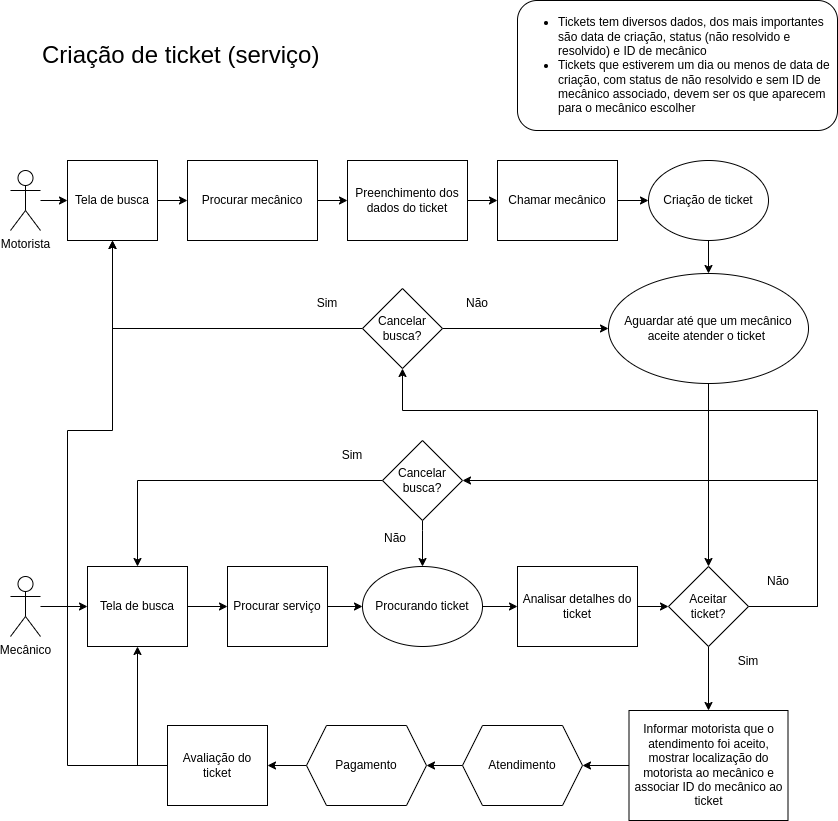

The diagram above was exported from draw.io. Its source (the exported page's mxGraphModel, read from the mxfile embedded in the PNG):
<mxGraphModel dx="2390" dy="1392" grid="1" gridSize="10" guides="1" tooltips="1" connect="1" arrows="1" fold="1" page="1" pageScale="1" pageWidth="850" pageHeight="1100" math="0" shadow="0">
  <root>
    <mxCell id="0" />
    <mxCell id="1" parent="0" />
    <mxCell id="FaP6nDNGvpXfjNqiVSWo-2" value="Criação de ticket (serviço)" style="text;html=1;strokeColor=none;fillColor=none;align=left;verticalAlign=middle;whiteSpace=wrap;rounded=0;strokeWidth=1;fontSize=24;" vertex="1" parent="1">
      <mxGeometry x="43" y="80" width="325" height="30" as="geometry" />
    </mxCell>
    <mxCell id="FaP6nDNGvpXfjNqiVSWo-56" style="edgeStyle=orthogonalEdgeStyle;rounded=0;orthogonalLoop=1;jettySize=auto;html=1;" edge="1" parent="1" source="FaP6nDNGvpXfjNqiVSWo-4" target="FaP6nDNGvpXfjNqiVSWo-54">
      <mxGeometry relative="1" as="geometry" />
    </mxCell>
    <mxCell id="FaP6nDNGvpXfjNqiVSWo-4" value="Motorista" style="shape=umlActor;verticalLabelPosition=bottom;verticalAlign=top;html=1;outlineConnect=0;" vertex="1" parent="1">
      <mxGeometry x="13" y="210" width="30" height="60" as="geometry" />
    </mxCell>
    <mxCell id="FaP6nDNGvpXfjNqiVSWo-9" style="edgeStyle=orthogonalEdgeStyle;rounded=0;orthogonalLoop=1;jettySize=auto;html=1;" edge="1" parent="1" source="FaP6nDNGvpXfjNqiVSWo-6" target="FaP6nDNGvpXfjNqiVSWo-8">
      <mxGeometry relative="1" as="geometry" />
    </mxCell>
    <mxCell id="FaP6nDNGvpXfjNqiVSWo-6" value="Procurar mecânico" style="rounded=0;whiteSpace=wrap;html=1;" vertex="1" parent="1">
      <mxGeometry x="190" y="200" width="130" height="80" as="geometry" />
    </mxCell>
    <mxCell id="FaP6nDNGvpXfjNqiVSWo-12" style="edgeStyle=orthogonalEdgeStyle;rounded=0;orthogonalLoop=1;jettySize=auto;html=1;" edge="1" parent="1" source="FaP6nDNGvpXfjNqiVSWo-8" target="FaP6nDNGvpXfjNqiVSWo-11">
      <mxGeometry relative="1" as="geometry" />
    </mxCell>
    <mxCell id="FaP6nDNGvpXfjNqiVSWo-8" value="Preenchimento dos dados do ticket" style="rounded=0;whiteSpace=wrap;html=1;" vertex="1" parent="1">
      <mxGeometry x="350" y="200" width="120" height="80" as="geometry" />
    </mxCell>
    <mxCell id="FaP6nDNGvpXfjNqiVSWo-14" style="edgeStyle=orthogonalEdgeStyle;rounded=0;orthogonalLoop=1;jettySize=auto;html=1;" edge="1" parent="1" source="FaP6nDNGvpXfjNqiVSWo-11" target="FaP6nDNGvpXfjNqiVSWo-13">
      <mxGeometry relative="1" as="geometry" />
    </mxCell>
    <mxCell id="FaP6nDNGvpXfjNqiVSWo-11" value="Chamar mecânico" style="rounded=0;whiteSpace=wrap;html=1;" vertex="1" parent="1">
      <mxGeometry x="500" y="200" width="120" height="80" as="geometry" />
    </mxCell>
    <mxCell id="FaP6nDNGvpXfjNqiVSWo-24" style="edgeStyle=orthogonalEdgeStyle;rounded=0;orthogonalLoop=1;jettySize=auto;html=1;" edge="1" parent="1" source="FaP6nDNGvpXfjNqiVSWo-13" target="FaP6nDNGvpXfjNqiVSWo-22">
      <mxGeometry relative="1" as="geometry" />
    </mxCell>
    <mxCell id="FaP6nDNGvpXfjNqiVSWo-13" value="Criação de ticket" style="ellipse;whiteSpace=wrap;html=1;" vertex="1" parent="1">
      <mxGeometry x="651" y="200" width="120" height="80" as="geometry" />
    </mxCell>
    <mxCell id="FaP6nDNGvpXfjNqiVSWo-19" value="&lt;ul&gt;&lt;li style=&quot;text-align: left;&quot;&gt;&lt;span style=&quot;background-color: initial;&quot;&gt;Tickets tem diversos dados, dos mais importantes são data de criação, status (não resolvido e resolvido) e&amp;nbsp;&lt;/span&gt;ID de mecânico&lt;br&gt;&lt;/li&gt;&lt;li style=&quot;text-align: left;&quot;&gt;Tickets que estiverem um dia ou menos de data de criação, com status de não resolvido e sem ID de mecânico associado, devem ser os que aparecem para o mecânico escolher&lt;/li&gt;&lt;/ul&gt;" style="rounded=1;whiteSpace=wrap;html=1;" vertex="1" parent="1">
      <mxGeometry x="520" y="40" width="320" height="130" as="geometry" />
    </mxCell>
    <mxCell id="FaP6nDNGvpXfjNqiVSWo-27" style="edgeStyle=orthogonalEdgeStyle;rounded=0;orthogonalLoop=1;jettySize=auto;html=1;entryX=0.5;entryY=0;entryDx=0;entryDy=0;" edge="1" parent="1" source="FaP6nDNGvpXfjNqiVSWo-22" target="FaP6nDNGvpXfjNqiVSWo-26">
      <mxGeometry relative="1" as="geometry" />
    </mxCell>
    <mxCell id="FaP6nDNGvpXfjNqiVSWo-22" value="Aguardar até que um mecânico aceite atender o ticket&amp;nbsp;" style="ellipse;whiteSpace=wrap;html=1;" vertex="1" parent="1">
      <mxGeometry x="611" y="313" width="200" height="110" as="geometry" />
    </mxCell>
    <mxCell id="FaP6nDNGvpXfjNqiVSWo-61" style="edgeStyle=orthogonalEdgeStyle;rounded=0;orthogonalLoop=1;jettySize=auto;html=1;" edge="1" parent="1" source="FaP6nDNGvpXfjNqiVSWo-26" target="FaP6nDNGvpXfjNqiVSWo-60">
      <mxGeometry relative="1" as="geometry">
        <mxPoint x="830" y="460" as="targetPoint" />
        <Array as="points">
          <mxPoint x="820" y="646" />
          <mxPoint x="820" y="450" />
          <mxPoint x="405" y="450" />
        </Array>
      </mxGeometry>
    </mxCell>
    <mxCell id="FaP6nDNGvpXfjNqiVSWo-73" style="edgeStyle=orthogonalEdgeStyle;rounded=0;orthogonalLoop=1;jettySize=auto;html=1;entryX=1;entryY=0.5;entryDx=0;entryDy=0;" edge="1" parent="1" source="FaP6nDNGvpXfjNqiVSWo-26" target="FaP6nDNGvpXfjNqiVSWo-68">
      <mxGeometry relative="1" as="geometry">
        <Array as="points">
          <mxPoint x="820" y="646" />
          <mxPoint x="820" y="520" />
        </Array>
      </mxGeometry>
    </mxCell>
    <mxCell id="FaP6nDNGvpXfjNqiVSWo-77" style="edgeStyle=orthogonalEdgeStyle;rounded=0;orthogonalLoop=1;jettySize=auto;html=1;" edge="1" parent="1" source="FaP6nDNGvpXfjNqiVSWo-26" target="FaP6nDNGvpXfjNqiVSWo-75">
      <mxGeometry relative="1" as="geometry" />
    </mxCell>
    <mxCell id="FaP6nDNGvpXfjNqiVSWo-26" value="Aceitar &lt;br&gt;ticket?" style="rhombus;whiteSpace=wrap;html=1;" vertex="1" parent="1">
      <mxGeometry x="671" y="606" width="80" height="80" as="geometry" />
    </mxCell>
    <mxCell id="FaP6nDNGvpXfjNqiVSWo-32" value="Não" style="text;html=1;strokeColor=none;fillColor=none;align=center;verticalAlign=middle;whiteSpace=wrap;rounded=0;" vertex="1" parent="1">
      <mxGeometry x="751" y="606" width="60" height="30" as="geometry" />
    </mxCell>
    <mxCell id="FaP6nDNGvpXfjNqiVSWo-33" value="Sim" style="text;html=1;strokeColor=none;fillColor=none;align=center;verticalAlign=middle;whiteSpace=wrap;rounded=0;" vertex="1" parent="1">
      <mxGeometry x="721" y="686" width="60" height="30" as="geometry" />
    </mxCell>
    <mxCell id="FaP6nDNGvpXfjNqiVSWo-59" style="edgeStyle=orthogonalEdgeStyle;rounded=0;orthogonalLoop=1;jettySize=auto;html=1;" edge="1" parent="1" source="FaP6nDNGvpXfjNqiVSWo-34" target="FaP6nDNGvpXfjNqiVSWo-57">
      <mxGeometry relative="1" as="geometry" />
    </mxCell>
    <mxCell id="FaP6nDNGvpXfjNqiVSWo-34" value="Mecânico" style="shape=umlActor;verticalLabelPosition=bottom;verticalAlign=top;html=1;outlineConnect=0;" vertex="1" parent="1">
      <mxGeometry x="13" y="616" width="30" height="60" as="geometry" />
    </mxCell>
    <mxCell id="FaP6nDNGvpXfjNqiVSWo-48" style="edgeStyle=orthogonalEdgeStyle;rounded=0;orthogonalLoop=1;jettySize=auto;html=1;" edge="1" parent="1" source="FaP6nDNGvpXfjNqiVSWo-42" target="FaP6nDNGvpXfjNqiVSWo-47">
      <mxGeometry relative="1" as="geometry" />
    </mxCell>
    <mxCell id="FaP6nDNGvpXfjNqiVSWo-42" value="Procurar serviço" style="rounded=0;whiteSpace=wrap;html=1;" vertex="1" parent="1">
      <mxGeometry x="230" y="606" width="100" height="80" as="geometry" />
    </mxCell>
    <mxCell id="FaP6nDNGvpXfjNqiVSWo-51" style="edgeStyle=orthogonalEdgeStyle;rounded=0;orthogonalLoop=1;jettySize=auto;html=1;" edge="1" parent="1" source="FaP6nDNGvpXfjNqiVSWo-47" target="FaP6nDNGvpXfjNqiVSWo-49">
      <mxGeometry relative="1" as="geometry" />
    </mxCell>
    <mxCell id="FaP6nDNGvpXfjNqiVSWo-47" value="Procurando ticket" style="ellipse;whiteSpace=wrap;html=1;" vertex="1" parent="1">
      <mxGeometry x="365" y="606" width="120" height="80" as="geometry" />
    </mxCell>
    <mxCell id="FaP6nDNGvpXfjNqiVSWo-52" style="edgeStyle=orthogonalEdgeStyle;rounded=0;orthogonalLoop=1;jettySize=auto;html=1;" edge="1" parent="1" source="FaP6nDNGvpXfjNqiVSWo-49" target="FaP6nDNGvpXfjNqiVSWo-26">
      <mxGeometry relative="1" as="geometry" />
    </mxCell>
    <mxCell id="FaP6nDNGvpXfjNqiVSWo-49" value="Analisar detalhes do ticket" style="rounded=0;whiteSpace=wrap;html=1;" vertex="1" parent="1">
      <mxGeometry x="520" y="606" width="120" height="80" as="geometry" />
    </mxCell>
    <mxCell id="FaP6nDNGvpXfjNqiVSWo-55" style="edgeStyle=orthogonalEdgeStyle;rounded=0;orthogonalLoop=1;jettySize=auto;html=1;" edge="1" parent="1" source="FaP6nDNGvpXfjNqiVSWo-54" target="FaP6nDNGvpXfjNqiVSWo-6">
      <mxGeometry relative="1" as="geometry" />
    </mxCell>
    <mxCell id="FaP6nDNGvpXfjNqiVSWo-54" value="Tela de busca" style="rounded=0;whiteSpace=wrap;html=1;" vertex="1" parent="1">
      <mxGeometry x="70" y="200" width="90" height="80" as="geometry" />
    </mxCell>
    <mxCell id="FaP6nDNGvpXfjNqiVSWo-58" style="edgeStyle=orthogonalEdgeStyle;rounded=0;orthogonalLoop=1;jettySize=auto;html=1;" edge="1" parent="1" source="FaP6nDNGvpXfjNqiVSWo-57" target="FaP6nDNGvpXfjNqiVSWo-42">
      <mxGeometry relative="1" as="geometry" />
    </mxCell>
    <mxCell id="FaP6nDNGvpXfjNqiVSWo-57" value="Tela de busca" style="rounded=0;whiteSpace=wrap;html=1;" vertex="1" parent="1">
      <mxGeometry x="90" y="606" width="100" height="80" as="geometry" />
    </mxCell>
    <mxCell id="FaP6nDNGvpXfjNqiVSWo-62" style="edgeStyle=orthogonalEdgeStyle;rounded=0;orthogonalLoop=1;jettySize=auto;html=1;" edge="1" parent="1" source="FaP6nDNGvpXfjNqiVSWo-60" target="FaP6nDNGvpXfjNqiVSWo-22">
      <mxGeometry relative="1" as="geometry" />
    </mxCell>
    <mxCell id="FaP6nDNGvpXfjNqiVSWo-63" style="edgeStyle=orthogonalEdgeStyle;rounded=0;orthogonalLoop=1;jettySize=auto;html=1;" edge="1" parent="1" source="FaP6nDNGvpXfjNqiVSWo-60" target="FaP6nDNGvpXfjNqiVSWo-54">
      <mxGeometry relative="1" as="geometry" />
    </mxCell>
    <mxCell id="FaP6nDNGvpXfjNqiVSWo-60" value="Cancelar busca?" style="rhombus;whiteSpace=wrap;html=1;" vertex="1" parent="1">
      <mxGeometry x="365" y="328" width="80" height="80" as="geometry" />
    </mxCell>
    <mxCell id="FaP6nDNGvpXfjNqiVSWo-64" value="Não" style="text;html=1;strokeColor=none;fillColor=none;align=center;verticalAlign=middle;whiteSpace=wrap;rounded=0;" vertex="1" parent="1">
      <mxGeometry x="450" y="328" width="60" height="30" as="geometry" />
    </mxCell>
    <mxCell id="FaP6nDNGvpXfjNqiVSWo-65" value="Sim" style="text;html=1;strokeColor=none;fillColor=none;align=center;verticalAlign=middle;whiteSpace=wrap;rounded=0;" vertex="1" parent="1">
      <mxGeometry x="300" y="328" width="60" height="30" as="geometry" />
    </mxCell>
    <mxCell id="FaP6nDNGvpXfjNqiVSWo-69" style="edgeStyle=orthogonalEdgeStyle;rounded=0;orthogonalLoop=1;jettySize=auto;html=1;" edge="1" parent="1" source="FaP6nDNGvpXfjNqiVSWo-68" target="FaP6nDNGvpXfjNqiVSWo-57">
      <mxGeometry relative="1" as="geometry" />
    </mxCell>
    <mxCell id="FaP6nDNGvpXfjNqiVSWo-71" style="edgeStyle=orthogonalEdgeStyle;rounded=0;orthogonalLoop=1;jettySize=auto;html=1;exitX=0.5;exitY=1;exitDx=0;exitDy=0;" edge="1" parent="1" source="FaP6nDNGvpXfjNqiVSWo-68" target="FaP6nDNGvpXfjNqiVSWo-47">
      <mxGeometry relative="1" as="geometry">
        <mxPoint x="280" y="580" as="sourcePoint" />
        <Array as="points">
          <mxPoint x="425" y="570" />
          <mxPoint x="425" y="570" />
        </Array>
      </mxGeometry>
    </mxCell>
    <mxCell id="FaP6nDNGvpXfjNqiVSWo-68" value="Cancelar busca?" style="rhombus;whiteSpace=wrap;html=1;" vertex="1" parent="1">
      <mxGeometry x="385" y="480" width="80" height="80" as="geometry" />
    </mxCell>
    <mxCell id="FaP6nDNGvpXfjNqiVSWo-70" value="Sim" style="text;html=1;strokeColor=none;fillColor=none;align=center;verticalAlign=middle;whiteSpace=wrap;rounded=0;" vertex="1" parent="1">
      <mxGeometry x="325" y="480" width="60" height="30" as="geometry" />
    </mxCell>
    <mxCell id="FaP6nDNGvpXfjNqiVSWo-72" value="Não" style="text;html=1;strokeColor=none;fillColor=none;align=center;verticalAlign=middle;whiteSpace=wrap;rounded=0;" vertex="1" parent="1">
      <mxGeometry x="378" y="563" width="40" height="30" as="geometry" />
    </mxCell>
    <mxCell id="FaP6nDNGvpXfjNqiVSWo-79" style="edgeStyle=orthogonalEdgeStyle;rounded=0;orthogonalLoop=1;jettySize=auto;html=1;" edge="1" parent="1" source="FaP6nDNGvpXfjNqiVSWo-75" target="FaP6nDNGvpXfjNqiVSWo-78">
      <mxGeometry relative="1" as="geometry" />
    </mxCell>
    <mxCell id="FaP6nDNGvpXfjNqiVSWo-75" value="Informar motorista que o atendimento foi aceito, mostrar localização do motorista ao mecânico e associar ID do mecânico ao ticket" style="rounded=0;whiteSpace=wrap;html=1;" vertex="1" parent="1">
      <mxGeometry x="631.5" y="750" width="159" height="110" as="geometry" />
    </mxCell>
    <mxCell id="FaP6nDNGvpXfjNqiVSWo-81" style="edgeStyle=orthogonalEdgeStyle;rounded=0;orthogonalLoop=1;jettySize=auto;html=1;" edge="1" parent="1" source="FaP6nDNGvpXfjNqiVSWo-78" target="FaP6nDNGvpXfjNqiVSWo-80">
      <mxGeometry relative="1" as="geometry" />
    </mxCell>
    <mxCell id="FaP6nDNGvpXfjNqiVSWo-78" value="Atendimento" style="shape=hexagon;perimeter=hexagonPerimeter2;whiteSpace=wrap;html=1;fixedSize=1;" vertex="1" parent="1">
      <mxGeometry x="465" y="765" width="120" height="80" as="geometry" />
    </mxCell>
    <mxCell id="FaP6nDNGvpXfjNqiVSWo-83" style="edgeStyle=orthogonalEdgeStyle;rounded=0;orthogonalLoop=1;jettySize=auto;html=1;" edge="1" parent="1" source="FaP6nDNGvpXfjNqiVSWo-80" target="FaP6nDNGvpXfjNqiVSWo-82">
      <mxGeometry relative="1" as="geometry" />
    </mxCell>
    <mxCell id="FaP6nDNGvpXfjNqiVSWo-80" value="Pagamento" style="shape=hexagon;perimeter=hexagonPerimeter2;whiteSpace=wrap;html=1;fixedSize=1;" vertex="1" parent="1">
      <mxGeometry x="309" y="765" width="120" height="80" as="geometry" />
    </mxCell>
    <mxCell id="FaP6nDNGvpXfjNqiVSWo-85" style="edgeStyle=orthogonalEdgeStyle;rounded=0;orthogonalLoop=1;jettySize=auto;html=1;" edge="1" parent="1" source="FaP6nDNGvpXfjNqiVSWo-82" target="FaP6nDNGvpXfjNqiVSWo-57">
      <mxGeometry relative="1" as="geometry">
        <Array as="points">
          <mxPoint x="140" y="805" />
        </Array>
      </mxGeometry>
    </mxCell>
    <mxCell id="FaP6nDNGvpXfjNqiVSWo-86" style="edgeStyle=orthogonalEdgeStyle;rounded=0;orthogonalLoop=1;jettySize=auto;html=1;entryX=0.5;entryY=1;entryDx=0;entryDy=0;" edge="1" parent="1" source="FaP6nDNGvpXfjNqiVSWo-82" target="FaP6nDNGvpXfjNqiVSWo-54">
      <mxGeometry relative="1" as="geometry">
        <mxPoint x="130" y="460" as="targetPoint" />
        <Array as="points">
          <mxPoint x="70" y="805" />
          <mxPoint x="70" y="470" />
          <mxPoint x="115" y="470" />
        </Array>
      </mxGeometry>
    </mxCell>
    <mxCell id="FaP6nDNGvpXfjNqiVSWo-82" value="Avaliação do ticket" style="rounded=0;whiteSpace=wrap;html=1;" vertex="1" parent="1">
      <mxGeometry x="170" y="765" width="100" height="80" as="geometry" />
    </mxCell>
  </root>
</mxGraphModel>